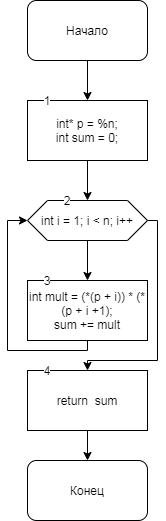

The diagram above was exported from draw.io. Its source (the exported page's mxGraphModel, read from the mxfile embedded in the PNG):
<mxGraphModel dx="559" dy="683" grid="1" gridSize="10" guides="1" tooltips="1" connect="1" arrows="1" fold="1" page="1" pageScale="1" pageWidth="827" pageHeight="1169" math="0" shadow="0">
  <root>
    <mxCell id="0" />
    <mxCell id="1" parent="0" />
    <mxCell id="T-1zhnfkIFjS_9QadmS2-3" value="" style="edgeStyle=orthogonalEdgeStyle;rounded=0;orthogonalLoop=1;jettySize=auto;html=1;" edge="1" parent="1" source="T-1zhnfkIFjS_9QadmS2-1" target="T-1zhnfkIFjS_9QadmS2-2">
      <mxGeometry relative="1" as="geometry" />
    </mxCell>
    <mxCell id="T-1zhnfkIFjS_9QadmS2-1" value="Начало" style="rounded=1;whiteSpace=wrap;html=1;" vertex="1" parent="1">
      <mxGeometry x="180" width="120" height="60" as="geometry" />
    </mxCell>
    <mxCell id="T-1zhnfkIFjS_9QadmS2-5" value="" style="edgeStyle=orthogonalEdgeStyle;rounded=0;orthogonalLoop=1;jettySize=auto;html=1;" edge="1" parent="1" source="T-1zhnfkIFjS_9QadmS2-2" target="T-1zhnfkIFjS_9QadmS2-4">
      <mxGeometry relative="1" as="geometry" />
    </mxCell>
    <mxCell id="T-1zhnfkIFjS_9QadmS2-2" value="int* p = %n;&lt;br&gt;int sum = 0;" style="whiteSpace=wrap;html=1;rounded=0;" vertex="1" parent="1">
      <mxGeometry x="180" y="100" width="120" height="60" as="geometry" />
    </mxCell>
    <mxCell id="T-1zhnfkIFjS_9QadmS2-7" value="" style="edgeStyle=orthogonalEdgeStyle;rounded=0;orthogonalLoop=1;jettySize=auto;html=1;" edge="1" parent="1" source="T-1zhnfkIFjS_9QadmS2-4" target="T-1zhnfkIFjS_9QadmS2-6">
      <mxGeometry relative="1" as="geometry" />
    </mxCell>
    <mxCell id="T-1zhnfkIFjS_9QadmS2-9" style="edgeStyle=orthogonalEdgeStyle;rounded=0;orthogonalLoop=1;jettySize=auto;html=1;" edge="1" parent="1" source="T-1zhnfkIFjS_9QadmS2-4">
      <mxGeometry relative="1" as="geometry">
        <mxPoint x="240" y="370" as="targetPoint" />
        <Array as="points">
          <mxPoint x="310" y="220" />
          <mxPoint x="310" y="360" />
          <mxPoint x="240" y="360" />
        </Array>
      </mxGeometry>
    </mxCell>
    <mxCell id="T-1zhnfkIFjS_9QadmS2-4" value="int i = 1; i &amp;lt; n; i++" style="shape=hexagon;perimeter=hexagonPerimeter2;whiteSpace=wrap;html=1;fixedSize=1;rounded=0;" vertex="1" parent="1">
      <mxGeometry x="180" y="200" width="120" height="40" as="geometry" />
    </mxCell>
    <mxCell id="T-1zhnfkIFjS_9QadmS2-8" style="edgeStyle=orthogonalEdgeStyle;rounded=0;orthogonalLoop=1;jettySize=auto;html=1;entryX=0;entryY=0.5;entryDx=0;entryDy=0;" edge="1" parent="1" source="T-1zhnfkIFjS_9QadmS2-6" target="T-1zhnfkIFjS_9QadmS2-4">
      <mxGeometry relative="1" as="geometry">
        <Array as="points">
          <mxPoint x="240" y="350" />
          <mxPoint x="160" y="350" />
          <mxPoint x="160" y="220" />
        </Array>
      </mxGeometry>
    </mxCell>
    <mxCell id="T-1zhnfkIFjS_9QadmS2-6" value="int mult = (*(p + i)) * (*(p + i +1);&lt;br&gt;sum += mult" style="whiteSpace=wrap;html=1;rounded=0;" vertex="1" parent="1">
      <mxGeometry x="180" y="280" width="120" height="60" as="geometry" />
    </mxCell>
    <mxCell id="T-1zhnfkIFjS_9QadmS2-12" value="" style="edgeStyle=orthogonalEdgeStyle;rounded=0;orthogonalLoop=1;jettySize=auto;html=1;" edge="1" parent="1" source="T-1zhnfkIFjS_9QadmS2-10" target="T-1zhnfkIFjS_9QadmS2-11">
      <mxGeometry relative="1" as="geometry" />
    </mxCell>
    <mxCell id="T-1zhnfkIFjS_9QadmS2-10" value="return&amp;nbsp; sum" style="rounded=0;whiteSpace=wrap;html=1;" vertex="1" parent="1">
      <mxGeometry x="180" y="370" width="120" height="60" as="geometry" />
    </mxCell>
    <mxCell id="T-1zhnfkIFjS_9QadmS2-11" value="Конец" style="whiteSpace=wrap;html=1;rounded=1;" vertex="1" parent="1">
      <mxGeometry x="180" y="460" width="120" height="60" as="geometry" />
    </mxCell>
    <mxCell id="T-1zhnfkIFjS_9QadmS2-13" value="1" style="text;html=1;strokeColor=none;fillColor=none;align=center;verticalAlign=middle;whiteSpace=wrap;rounded=0;labelBackgroundColor=#ffffff;" vertex="1" parent="1">
      <mxGeometry x="180" y="90" width="40" height="20" as="geometry" />
    </mxCell>
    <mxCell id="T-1zhnfkIFjS_9QadmS2-14" value="2" style="text;html=1;strokeColor=none;fillColor=none;align=center;verticalAlign=middle;whiteSpace=wrap;rounded=0;labelBackgroundColor=#ffffff;" vertex="1" parent="1">
      <mxGeometry x="200" y="190" width="40" height="20" as="geometry" />
    </mxCell>
    <mxCell id="T-1zhnfkIFjS_9QadmS2-15" value="3" style="text;html=1;strokeColor=none;fillColor=none;align=center;verticalAlign=middle;whiteSpace=wrap;rounded=0;labelBackgroundColor=#ffffff;" vertex="1" parent="1">
      <mxGeometry x="180" y="270" width="40" height="20" as="geometry" />
    </mxCell>
    <mxCell id="T-1zhnfkIFjS_9QadmS2-16" value="4" style="text;html=1;strokeColor=none;fillColor=none;align=center;verticalAlign=middle;whiteSpace=wrap;rounded=0;labelBackgroundColor=#ffffff;" vertex="1" parent="1">
      <mxGeometry x="180" y="360" width="40" height="20" as="geometry" />
    </mxCell>
  </root>
</mxGraphModel>